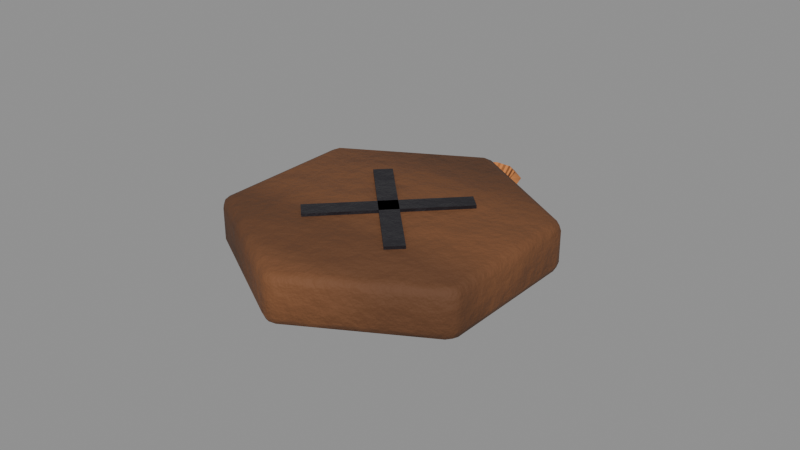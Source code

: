 # Source: story_c3_mark.blend  (saved by Blender 5.0.119; exported with 4.5.12 LTS)
import bpy
from mathutils import Matrix  # noqa: F401  (used for matrix-valued properties, if any)

bpy.ops.wm.read_factory_settings(use_empty=True)
scene = bpy.context.scene
scene.name = 'story_c3_mark'

# ---- collections
col_story_c3_mark = bpy.data.collections.new('story_c3_mark'); scene.collection.children.link(col_story_c3_mark)

# ---- materials (node trees are filled in below, after node groups)
mat_wood = bpy.data.materials.new('Wood')
mat_blackpaint = bpy.data.materials.new('BlackPaint')
mat_rope = bpy.data.materials.new('Rope')

# ---- material node trees
mat_wood.use_nodes = True; mat_wood.node_tree.nodes.clear()
_N = mat_wood.node_tree.nodes; _L = mat_wood.node_tree.links
n0 = _N.new('ShaderNodeBsdfPrincipled'); n0.name = 'Principled BSDF'; n0.location = (-200, 100)
n0.inputs[2].default_value = 0.8
n1 = _N.new('ShaderNodeOutputMaterial'); n1.name = 'Material Output'; n1.location = (200, 100)
n2 = _N.new('ShaderNodeTexCoord'); n2.name = 'Texture Coordinate'; n2.location = (0, 0)
n3 = _N.new('ShaderNodeMapping'); n3.name = 'Mapping'; n3.location = (0, 0)
n4 = _N.new('ShaderNodeTexNoise'); n4.name = 'Noise Texture'; n4.location = (0, 0)
n4.width = 145
n4.inputs[2].default_value = 2.2
n4.inputs[3].default_value = 3.0
n5 = _N.new('ShaderNodeValToRGB'); n5.name = 'Color Ramp'; n5.location = (0, 0)
while len(n5.color_ramp.elements) > 1: n5.color_ramp.elements.remove(n5.color_ramp.elements[-1])
n5.color_ramp.elements[0].position = 0.3; n5.color_ramp.elements[0].color = (0.1485, 0.05663, 0.01968, 1.0)
_e = n5.color_ramp.elements.new(0.5); _e.color = (0.1746, 0.06663, 0.02315, 1.0)
_e = n5.color_ramp.elements.new(0.72); _e.color = (0.2166, 0.08262, 0.02871, 1.0)
n6 = _N.new('ShaderNodeTexCoord'); n6.name = 'Texture Coordinate.001'; n6.location = (0, 0)
n7 = _N.new('ShaderNodeMapping'); n7.name = 'Mapping.001'; n7.location = (0, 0)
n7.inputs[3].default_value = (0.15, 1.0, 1.0)
n8 = _N.new('ShaderNodeTexWave'); n8.name = 'Wave Texture'; n8.location = (0, 0)
n8.width = 160
n8.wave_type = 'RINGS'
n8.inputs[1].default_value = 4.0
n8.inputs[2].default_value = 6.0
n8.inputs[3].default_value = 3.0
n9 = _N.new('ShaderNodeValToRGB'); n9.name = 'Color Ramp.001'; n9.location = (0, 0)
while len(n9.color_ramp.elements) > 1: n9.color_ramp.elements.remove(n9.color_ramp.elements[-1])
n9.color_ramp.elements[0].position = 0.2; n9.color_ramp.elements[0].color = (1.0, 1.0, 1.0, 1.0)
_e = n9.color_ramp.elements.new(0.85); _e.color = (0.65, 0.65, 0.65, 1.0)
n10 = _N.new('ShaderNodeMix'); n10.name = 'Mix'; n10.location = (0, 0)
n10.data_type = 'RGBA'
n10.blend_type = 'MULTIPLY'
n10.inputs[0].default_value = 1.0
n11 = _N.new('ShaderNodeSeparateXYZ'); n11.name = 'Separate XYZ'; n11.location = (0, 0)
n12 = _N.new('ShaderNodeMath'); n12.name = 'Math'; n12.location = (0, 0)
n12.operation = 'SUBTRACT'
n12.use_clamp = True
n12.inputs[0].default_value = 0.45
n13 = _N.new('ShaderNodeTexNoise'); n13.name = 'Noise Texture.001'; n13.location = (0, 0)
n13.width = 145
n13.inputs[3].default_value = 5.0
n13.inputs[4].default_value = 0.6
n14 = _N.new('ShaderNodeMath'); n14.name = 'Math.001'; n14.location = (0, 0)
n14.operation = 'MULTIPLY'
n14.inputs[1].default_value = 1.2
n15 = _N.new('ShaderNodeMath'); n15.name = 'Math.002'; n15.location = (0, 0)
n15.operation = 'MULTIPLY'
n16 = _N.new('ShaderNodeMath'); n16.name = 'Math.003'; n16.location = (0, 0)
n17 = _N.new('ShaderNodeMath'); n17.name = 'Math.004'; n17.location = (0, 0)
n17.operation = 'MULTIPLY'
n17.use_clamp = True
n17.inputs[1].default_value = 0.35
n18 = _N.new('ShaderNodeValToRGB'); n18.name = 'Color Ramp.002'; n18.location = (0, 0)
while len(n18.color_ramp.elements) > 1: n18.color_ramp.elements.remove(n18.color_ramp.elements[-1])
n18.color_ramp.elements[0].position = 0.45; n18.color_ramp.elements[0].color = (0.0, 0.0, 0.0, 1.0)
_e = n18.color_ramp.elements.new(0.95); _e.color = (0.85, 0.85, 0.85, 1.0)
n19 = _N.new('ShaderNodeMix'); n19.name = 'Mix.001'; n19.location = (0, 0)
n19.data_type = 'RGBA'
n19.inputs[7].default_value = (0.4793, 0.2961, 0.15, 1.0)
n20 = _N.new('ShaderNodeTexNoise'); n20.name = 'Noise Texture.002'; n20.location = (0, 0)
n20.width = 145
n20.inputs[2].default_value = 30.0
n20.inputs[3].default_value = 6.0
n20.inputs[4].default_value = 0.6
n21 = _N.new('ShaderNodeBump'); n21.name = 'Bump'; n21.location = (0, 0)
n21.inputs[0].default_value = 0.25
n21.inputs[1].default_value = 0.02
_L.new(n0.outputs[0], n1.inputs[0])
_L.new(n2.outputs[3], n3.inputs[0])
_L.new(n3.outputs[0], n4.inputs[0])
_L.new(n4.outputs[0], n5.inputs[0])
_L.new(n6.outputs[3], n7.inputs[0])
_L.new(n7.outputs[0], n8.inputs[0])
_L.new(n8.outputs[1], n9.inputs[0])
_L.new(n5.outputs[0], n10.inputs[6])
_L.new(n9.outputs[0], n10.inputs[7])
_L.new(n2.outputs[3], n11.inputs[0])
_L.new(n11.outputs[2], n12.inputs[1])
_L.new(n3.outputs[0], n13.inputs[0])
_L.new(n12.outputs[0], n14.inputs[0])
_L.new(n13.outputs[0], n15.inputs[0])
_L.new(n14.outputs[0], n16.inputs[0])
_L.new(n15.outputs[0], n16.inputs[1])
_L.new(n16.outputs[0], n17.inputs[0])
_L.new(n17.outputs[0], n18.inputs[0])
_L.new(n18.outputs[0], n19.inputs[0])
_L.new(n10.outputs[2], n19.inputs[6])
_L.new(n19.outputs[2], n0.inputs[0])
_L.new(n3.outputs[0], n20.inputs[0])
_L.new(n20.outputs[0], n21.inputs[3])
_L.new(n21.outputs[0], n0.inputs[5])
n1.is_active_output = True
mat_blackpaint.use_nodes = True; mat_blackpaint.node_tree.nodes.clear()
_N = mat_blackpaint.node_tree.nodes; _L = mat_blackpaint.node_tree.links
n0 = _N.new('ShaderNodeBsdfPrincipled'); n0.name = 'Principled BSDF'; n0.location = (-200, 100)
n0.inputs[1].default_value = 0.2
n0.inputs[2].default_value = 0.45
n1 = _N.new('ShaderNodeOutputMaterial'); n1.name = 'Material Output'; n1.location = (200, 100)
n2 = _N.new('ShaderNodeTexCoord'); n2.name = 'Texture Coordinate'; n2.location = (0, 0)
n3 = _N.new('ShaderNodeMapping'); n3.name = 'Mapping'; n3.location = (0, 0)
n4 = _N.new('ShaderNodeTexNoise'); n4.name = 'Noise Texture'; n4.location = (0, 0)
n4.width = 145
n4.inputs[2].default_value = 2.2
n4.inputs[3].default_value = 3.0
n5 = _N.new('ShaderNodeValToRGB'); n5.name = 'Color Ramp'; n5.location = (0, 0)
while len(n5.color_ramp.elements) > 1: n5.color_ramp.elements.remove(n5.color_ramp.elements[-1])
n5.color_ramp.elements[0].position = 0.3; n5.color_ramp.elements[0].color = (0.01429, 0.01293, 0.01725, 1.0)
_e = n5.color_ramp.elements.new(0.5); _e.color = (0.01681, 0.01521, 0.02029, 1.0)
_e = n5.color_ramp.elements.new(0.72); _e.color = (0.02084, 0.01886, 0.02516, 1.0)
n6 = _N.new('ShaderNodeTexNoise'); n6.name = 'Noise Texture.001'; n6.location = (0, 0)
n6.width = 145
n6.inputs[2].default_value = 9.0
n6.inputs[3].default_value = 6.0
n6.inputs[4].default_value = 0.7
n6.inputs[8].default_value = 0.3
n7 = _N.new('ShaderNodeValToRGB'); n7.name = 'Color Ramp.001'; n7.location = (0, 0)
while len(n7.color_ramp.elements) > 1: n7.color_ramp.elements.remove(n7.color_ramp.elements[-1])
n7.color_ramp.elements[0].position = 0.645; n7.color_ramp.elements[0].color = (0.0, 0.0, 0.0, 1.0)
_e = n7.color_ramp.elements.new(0.665); _e.color = (1.0, 1.0, 1.0, 1.0)
n8 = _N.new('ShaderNodeMix'); n8.name = 'Mix'; n8.location = (0, 0)
n8.data_type = 'RGBA'
n8.inputs[7].default_value = (0.07819, 0.0648, 0.05448, 1.0)
n9 = _N.new('ShaderNodeSeparateXYZ'); n9.name = 'Separate XYZ'; n9.location = (0, 0)
n10 = _N.new('ShaderNodeMath'); n10.name = 'Math'; n10.location = (0, 0)
n10.operation = 'SUBTRACT'
n10.use_clamp = True
n10.inputs[0].default_value = 0.45
n11 = _N.new('ShaderNodeTexNoise'); n11.name = 'Noise Texture.002'; n11.location = (0, 0)
n11.width = 145
n11.inputs[3].default_value = 5.0
n11.inputs[4].default_value = 0.6
n12 = _N.new('ShaderNodeMath'); n12.name = 'Math.001'; n12.location = (0, 0)
n12.operation = 'MULTIPLY'
n12.inputs[1].default_value = 1.2
n13 = _N.new('ShaderNodeMath'); n13.name = 'Math.002'; n13.location = (0, 0)
n13.operation = 'MULTIPLY'
n14 = _N.new('ShaderNodeMath'); n14.name = 'Math.003'; n14.location = (0, 0)
n15 = _N.new('ShaderNodeMath'); n15.name = 'Math.004'; n15.location = (0, 0)
n15.operation = 'MULTIPLY'
n15.use_clamp = True
n15.inputs[1].default_value = 0.4
n16 = _N.new('ShaderNodeValToRGB'); n16.name = 'Color Ramp.002'; n16.location = (0, 0)
while len(n16.color_ramp.elements) > 1: n16.color_ramp.elements.remove(n16.color_ramp.elements[-1])
n16.color_ramp.elements[0].position = 0.45; n16.color_ramp.elements[0].color = (0.0, 0.0, 0.0, 1.0)
_e = n16.color_ramp.elements.new(0.95); _e.color = (0.85, 0.85, 0.85, 1.0)
n17 = _N.new('ShaderNodeMix'); n17.name = 'Mix.001'; n17.location = (0, 0)
n17.data_type = 'RGBA'
n17.inputs[7].default_value = (0.4793, 0.2961, 0.15, 1.0)
n18 = _N.new('ShaderNodeTexNoise'); n18.name = 'Noise Texture.003'; n18.location = (0, 0)
n18.width = 145
n18.inputs[2].default_value = 30.0
n18.inputs[3].default_value = 6.0
n18.inputs[4].default_value = 0.6
n19 = _N.new('ShaderNodeBump'); n19.name = 'Bump'; n19.location = (0, 0)
n19.inputs[0].default_value = 0.25
n19.inputs[1].default_value = 0.02
_L.new(n0.outputs[0], n1.inputs[0])
_L.new(n2.outputs[3], n3.inputs[0])
_L.new(n3.outputs[0], n4.inputs[0])
_L.new(n4.outputs[0], n5.inputs[0])
_L.new(n3.outputs[0], n6.inputs[0])
_L.new(n6.outputs[0], n7.inputs[0])
_L.new(n7.outputs[0], n8.inputs[0])
_L.new(n5.outputs[0], n8.inputs[6])
_L.new(n2.outputs[3], n9.inputs[0])
_L.new(n9.outputs[2], n10.inputs[1])
_L.new(n3.outputs[0], n11.inputs[0])
_L.new(n10.outputs[0], n12.inputs[0])
_L.new(n11.outputs[0], n13.inputs[0])
_L.new(n12.outputs[0], n14.inputs[0])
_L.new(n13.outputs[0], n14.inputs[1])
_L.new(n14.outputs[0], n15.inputs[0])
_L.new(n15.outputs[0], n16.inputs[0])
_L.new(n16.outputs[0], n17.inputs[0])
_L.new(n8.outputs[2], n17.inputs[6])
_L.new(n17.outputs[2], n0.inputs[0])
_L.new(n3.outputs[0], n18.inputs[0])
_L.new(n18.outputs[0], n19.inputs[3])
_L.new(n19.outputs[0], n0.inputs[5])
n1.is_active_output = True
mat_rope.use_nodes = True; mat_rope.node_tree.nodes.clear()
_N = mat_rope.node_tree.nodes; _L = mat_rope.node_tree.links
n0 = _N.new('ShaderNodeBsdfPrincipled'); n0.name = 'Principled BSDF'; n0.location = (-200, 100)
n0.inputs[2].default_value = 0.95
n1 = _N.new('ShaderNodeOutputMaterial'); n1.name = 'Material Output'; n1.location = (200, 100)
n2 = _N.new('ShaderNodeTexCoord'); n2.name = 'Texture Coordinate'; n2.location = (0, 0)
n3 = _N.new('ShaderNodeMapping'); n3.name = 'Mapping'; n3.location = (0, 0)
n4 = _N.new('ShaderNodeTexWave'); n4.name = 'Wave Texture'; n4.location = (0, 0)
n4.width = 160
n4.inputs[1].default_value = 160.0
n5 = _N.new('ShaderNodeTexNoise'); n5.name = 'Noise Texture'; n5.location = (0, 0)
n5.width = 145
n5.inputs[2].default_value = 3.0
n5.inputs[3].default_value = 4.0
n5.inputs[4].default_value = 0.6
n6 = _N.new('ShaderNodeValToRGB'); n6.name = 'Color Ramp'; n6.location = (0, 0)
while len(n6.color_ramp.elements) > 1: n6.color_ramp.elements.remove(n6.color_ramp.elements[-1])
n6.color_ramp.elements[0].position = 0.3; n6.color_ramp.elements[0].color = (0.4969, 0.15, 0.03689, 1.0)
_e = n6.color_ramp.elements.new(0.7); _e.color = (0.7454, 0.3231, 0.09759, 1.0)
n7 = _N.new('ShaderNodeSeparateXYZ'); n7.name = 'Separate XYZ'; n7.location = (0, 0)
n8 = _N.new('ShaderNodeMath'); n8.name = 'Math'; n8.location = (0, 0)
n8.operation = 'SUBTRACT'
n8.use_clamp = True
n9 = _N.new('ShaderNodeTexNoise'); n9.name = 'Noise Texture.001'; n9.location = (0, 0)
n9.width = 145
n9.inputs[3].default_value = 5.0
n9.inputs[4].default_value = 0.6
n10 = _N.new('ShaderNodeMath'); n10.name = 'Math.001'; n10.location = (0, 0)
n10.operation = 'MULTIPLY'
n10.inputs[1].default_value = 0.4
n11 = _N.new('ShaderNodeMath'); n11.name = 'Math.002'; n11.location = (0, 0)
n12 = _N.new('ShaderNodeMath'); n12.name = 'Math.003'; n12.location = (0, 0)
n12.operation = 'MULTIPLY'
n12.use_clamp = True
n12.inputs[1].default_value = 0.2
n13 = _N.new('ShaderNodeValToRGB'); n13.name = 'Color Ramp.001'; n13.location = (0, 0)
while len(n13.color_ramp.elements) > 1: n13.color_ramp.elements.remove(n13.color_ramp.elements[-1])
n13.color_ramp.elements[0].position = 0.4; n13.color_ramp.elements[0].color = (0.0, 0.0, 0.0, 1.0)
_e = n13.color_ramp.elements.new(0.9); _e.color = (0.8, 0.8, 0.8, 1.0)
n14 = _N.new('ShaderNodeMix'); n14.name = 'Mix'; n14.location = (0, 0)
n14.data_type = 'RGBA'
n14.inputs[7].default_value = (0.4793, 0.2961, 0.15, 1.0)
n15 = _N.new('ShaderNodeBump'); n15.name = 'Bump'; n15.location = (0, 0)
n15.inputs[0].default_value = 0.4
n15.inputs[1].default_value = 0.02
_L.new(n0.outputs[0], n1.inputs[0])
_L.new(n2.outputs[3], n3.inputs[0])
_L.new(n3.outputs[0], n4.inputs[0])
_L.new(n3.outputs[0], n5.inputs[0])
_L.new(n5.outputs[0], n6.inputs[0])
_L.new(n2.outputs[3], n7.inputs[0])
_L.new(n7.outputs[2], n8.inputs[1])
_L.new(n3.outputs[0], n9.inputs[0])
_L.new(n9.outputs[0], n10.inputs[0])
_L.new(n8.outputs[0], n11.inputs[0])
_L.new(n10.outputs[0], n11.inputs[1])
_L.new(n11.outputs[0], n12.inputs[0])
_L.new(n12.outputs[0], n13.inputs[0])
_L.new(n13.outputs[0], n14.inputs[0])
_L.new(n6.outputs[0], n14.inputs[6])
_L.new(n14.outputs[2], n0.inputs[0])
_L.new(n4.outputs[1], n15.inputs[3])
_L.new(n15.outputs[0], n0.inputs[5])
n1.is_active_output = True

# ---- meshes
me_story_c3_mark_body = bpy.data.meshes.new('story_c3_mark_body')
me_story_c3_mark_body.from_pydata([(0.002598, 0.0485, 0.003), (2.328e-10, 0.04654, 0.0), (-0.002598, 0.0485, 0.003), (0.001837, 0.04783, 0.0008787), (0.0, 0.04863, 0.001268), (-2.328e-10, 0.04922, 0.003), (-0.001837, 0.04783, 0.0008787), (-2.328e-10, 0.04654, 0.016), (-0.002598, 0.0485, 0.013), (0.002598, 0.0485, 0.013), (-0.001837, 0.04783, 0.01512), (0.0, 0.04863, 0.01473), (2.328e-10, 0.04922, 0.013), (0.001837, 0.04783, 0.01512), (-0.0403, 0.02327, 0.0), (-0.0407, 0.0265, 0.003), (-0.0433, 0.022, 0.003), (-0.0405, 0.02551, 0.0008787), (-0.04212, 0.02432, 0.001268), (-0.04262, 0.02461, 0.003), (-0.04234, 0.02232, 0.0008787), (-0.0403, 0.02327, 0.016), (-0.0433, 0.022, 0.013), (-0.0407, 0.0265, 0.013), (-0.04234, 0.02232, 0.01512), (-0.04212, 0.02432, 0.01473), (-0.04262, 0.02461, 0.013), (-0.0405, 0.02551, 0.01512), (-0.0403, -0.02327, 0.0), (-0.0433, -0.022, 0.003), (-0.0407, -0.0265, 0.003), (-0.04234, -0.02232, 0.0008787), (-0.04212, -0.02432, 0.001268), (-0.04262, -0.02461, 0.003), (-0.0405, -0.02551, 0.0008787), (-0.0403, -0.02327, 0.016), (-0.0407, -0.0265, 0.013), (-0.0433, -0.022, 0.013), (-0.0405, -0.02551, 0.01512), (-0.04212, -0.02432, 0.01473), (-0.04262, -0.02461, 0.013), (-0.04234, -0.02232, 0.01512), (-2.328e-10, -0.04654, 0.0), (-0.002598, -0.0485, 0.003), (0.002598, -0.0485, 0.003), (-0.001837, -0.04783, 0.0008787), (0.0, -0.04863, 0.001268), (2.328e-10, -0.04922, 0.003), (0.001837, -0.04783, 0.0008787), (2.328e-10, -0.04654, 0.016), (0.002598, -0.0485, 0.013), (-0.002598, -0.0485, 0.013), (0.001837, -0.04783, 0.01512), (0.0, -0.04863, 0.01473), (-2.328e-10, -0.04922, 0.013), (-0.001837, -0.04783, 0.01512), (0.0403, -0.02327, 0.0), (0.0407, -0.0265, 0.003), (0.0433, -0.022, 0.003), (0.0405, -0.02551, 0.0008787), (0.04212, -0.02432, 0.001268), (0.04262, -0.02461, 0.003), (0.04234, -0.02232, 0.0008787), (0.0403, -0.02327, 0.016), (0.0433, -0.022, 0.013), (0.0407, -0.0265, 0.013), (0.04234, -0.02232, 0.01512), (0.04212, -0.02432, 0.01473), (0.04262, -0.02461, 0.013), (0.0405, -0.02551, 0.01512), (0.0403, 0.02327, 0.0), (0.0433, 0.022, 0.003), (0.0407, 0.0265, 0.003), (0.04234, 0.02232, 0.0008787), (0.04212, 0.02432, 0.001268), (0.04262, 0.02461, 0.003), (0.0405, 0.02551, 0.0008787), (0.0403, 0.02327, 0.016), (0.0407, 0.0265, 0.013), (0.0433, 0.022, 0.013), (0.0405, 0.02551, 0.01512), (0.04212, 0.02432, 0.01473), (0.04262, 0.02461, 0.013), (0.04234, 0.02232, 0.01512), (0.01527, -0.02002, 0.016), (0.01527, -0.02002, 0.017), (0.01957, -0.01584, 0.016), (0.01957, -0.01584, 0.017), (-0.01957, 0.01584, 0.016), (-0.01957, 0.01584, 0.017), (-0.01527, 0.02002, 0.016), (-0.01527, 0.02002, 0.017), (0.01957, 0.01584, 0.016), (0.01957, 0.01584, 0.017), (0.01527, 0.02002, 0.016), (0.01527, 0.02002, 0.017), (-0.01527, -0.02002, 0.016), (-0.01527, -0.02002, 0.017), (-0.01957, -0.01584, 0.016), (-0.01957, -0.01584, 0.017), (-0.01, 0.05, 0.008), (0.00809, 0.05588, 0.008), (0.00309, 0.04049, 0.008), (-0.008, 0.05, 0.01), (-0.006472, 0.0547, 0.01), (-0.002472, 0.05761, 0.01), (0.002472, 0.05761, 0.01), (0.006472, 0.0547, 0.01), (0.008, 0.05, 0.01), (0.006472, 0.0453, 0.01), (0.002472, 0.04239, 0.01), (-0.002472, 0.04239, 0.01), (-0.006472, 0.0453, 0.01), (-0.006, 0.05, 0.008), (-0.004854, 0.05353, 0.008), (-0.001854, 0.05571, 0.008), (0.001854, 0.05571, 0.008), (0.004854, 0.05353, 0.008), (0.006, 0.05, 0.008), (0.004854, 0.04647, 0.008), (0.001854, 0.04429, 0.008), (-0.001854, 0.04429, 0.008), (-0.004854, 0.04647, 0.008), (-0.008, 0.05, 0.006), (-0.006472, 0.0547, 0.006), (-0.002472, 0.05761, 0.006), (0.002472, 0.05761, 0.006), (0.006472, 0.0547, 0.006), (0.008, 0.05, 0.006), (0.006472, 0.0453, 0.006), (0.002472, 0.04239, 0.006), (-0.002472, 0.04239, 0.006), (-0.006472, 0.0453, 0.006), (-0.00809, 0.05588, 0.008), (-0.00309, 0.05951, 0.008), (0.00309, 0.05951, 0.008), (0.01, 0.05, 0.008), (0.00809, 0.04412, 0.008), (-0.00309, 0.04049, 0.008), (-0.00809, 0.04412, 0.008)], [], [(21, 27, 25, 24), (8, 10, 11, 12), (22, 24, 25, 26), (7, 13, 11, 10), (15, 17, 18, 19), (2, 5, 4, 6), (14, 20, 18, 17), (0, 3, 4, 5), (1, 6, 4, 3), (16, 19, 18, 20), (9, 12, 11, 13), (23, 26, 25, 27), (28, 34, 32, 31), (29, 31, 32, 33), (30, 33, 32, 34), (35, 41, 39, 38), (36, 38, 39, 40), (37, 40, 39, 41), (42, 48, 46, 45), (43, 45, 46, 47), (44, 47, 46, 48), (49, 55, 53, 52), (50, 52, 53, 54), (51, 54, 53, 55), (56, 62, 60, 59), (57, 59, 60, 61), (58, 61, 60, 62), (63, 69, 67, 66), (64, 66, 67, 68), (65, 68, 67, 69), (70, 76, 74, 73), (71, 73, 74, 75), (72, 75, 74, 76), (77, 83, 81, 80), (78, 80, 81, 82), (79, 82, 81, 83), (2, 6, 17, 15), (6, 1, 14, 17), (23, 27, 10, 8), (27, 21, 7, 10), (0, 5, 12, 9), (5, 2, 8, 12), (22, 26, 19, 16), (26, 23, 15, 19), (16, 20, 31, 29), (20, 14, 28, 31), (37, 41, 24, 22), (41, 35, 21, 24), (36, 40, 33, 30), (40, 37, 29, 33), (30, 34, 45, 43), (34, 28, 42, 45), (51, 55, 38, 36), (55, 49, 35, 38), (50, 54, 47, 44), (54, 51, 43, 47), (44, 48, 59, 57), (48, 42, 56, 59), (65, 69, 52, 50), (69, 63, 49, 52), (64, 68, 61, 58), (68, 65, 57, 61), (58, 62, 73, 71), (62, 56, 70, 73), (79, 83, 66, 64), (83, 77, 63, 66), (78, 82, 75, 72), (82, 79, 71, 75), (72, 76, 3, 0), (76, 70, 1, 3), (9, 13, 80, 78), (13, 7, 77, 80), (1, 70, 56, 42, 28, 14), (2, 15, 23, 8), (72, 0, 9, 78), (21, 35, 49, 63, 77, 7), (16, 29, 37, 22), (30, 43, 51, 36), (44, 57, 65, 50), (58, 71, 79, 64), (84, 86, 87, 85), (86, 90, 91, 87), (90, 88, 89, 91), (88, 84, 85, 89), (86, 84, 88, 90), (91, 89, 85, 87), (92, 94, 95, 93), (94, 98, 99, 95), (98, 96, 97, 99), (96, 92, 93, 97), (94, 92, 96, 98), (99, 97, 93, 95), (100, 103, 104, 133), (133, 104, 105, 134), (134, 105, 106, 135), (135, 106, 107, 101), (101, 107, 108, 136), (136, 108, 109, 137), (137, 109, 110, 102), (102, 110, 111, 138), (138, 111, 112, 139), (139, 112, 103, 100), (103, 113, 114, 104), (104, 114, 115, 105), (105, 115, 116, 106), (106, 116, 117, 107), (107, 117, 118, 108), (108, 118, 119, 109), (109, 119, 120, 110), (110, 120, 121, 111), (111, 121, 122, 112), (112, 122, 113, 103), (113, 123, 124, 114), (114, 124, 125, 115), (115, 125, 126, 116), (116, 126, 127, 117), (117, 127, 128, 118), (118, 128, 129, 119), (119, 129, 130, 120), (120, 130, 131, 121), (121, 131, 132, 122), (122, 132, 123, 113), (123, 100, 133, 124), (124, 133, 134, 125), (125, 134, 135, 126), (126, 135, 101, 127), (127, 101, 136, 128), (128, 136, 137, 129), (129, 137, 102, 130), (130, 102, 138, 131), (131, 138, 139, 132), (132, 139, 100, 123)])
me_story_c3_mark_body.polygons.foreach_set('use_smooth', [True] * 132)
me_story_c3_mark_body.polygons.foreach_set('material_index', [0, 0, 0, 0, 0, 0, 0, 0, 0, 0, 0, 0, 0, 0, 0, 0, 0, 0, 0, 0, 0, 0, 0, 0, 0, 0, 0, 0, 0, 0, 0, 0, 0, 0, 0, 0, 0, 0, 0, 0, 0, 0, 0, 0, 0, 0, 0, 0, 0, 0, 0, 0, 0, 0, 0, 0, 0, 0, 0, 0, 0, 0, 0, 0, 0, 0, 0, 0, 0, 0, 0, 0, 0, 0, 0, 0, 0, 0, 0, 0, 1, 1, 1, 1, 1, 1, 1, 1, 1, 1, 1, 1, 2, 2, 2, 2, 2, 2, 2, 2, 2, 2, 2, 2, 2, 2, 2, 2, 2, 2, 2, 2, 2, 2, 2, 2, 2, 2, 2, 2, 2, 2, 2, 2, 2, 2, 2, 2, 2, 2, 2, 2])
_k = set([(84, 85), (84, 86), (84, 88), (85, 87), (85, 89), (86, 87), (86, 90), (87, 91), (88, 89), (88, 90), (89, 91), (90, 91), (92, 93), (92, 94), (92, 96), (93, 95), (93, 97), (94, 95), (94, 98), (95, 99), (96, 97), (96, 98), (97, 99), (98, 99), (100, 133), (100, 139), (101, 135), (101, 136), (102, 137), (102, 138), (103, 104), (103, 112), (104, 105), (105, 106), (106, 107), (107, 108), (108, 109), (109, 110), (110, 111), (111, 112), (113, 114), (113, 122), (114, 115), (115, 116), (116, 117), (117, 118), (118, 119), (119, 120), (120, 121), (121, 122), (123, 124), (123, 132), (124, 125), (125, 126), (126, 127), (127, 128), (128, 129), (129, 130), (130, 131), (131, 132), (133, 134), (134, 135), (136, 137), (138, 139)])
me_story_c3_mark_body.attributes.new('sharp_edge', 'BOOLEAN', 'EDGE').data.foreach_set('value', [ (min(e.vertices), max(e.vertices)) in _k for e in me_story_c3_mark_body.edges])
_uv = me_story_c3_mark_body.uv_layers.new(name='UVMap')
_uv.uv.foreach_set('vector', [0.01212, 0.3988, 0.01101, 0.4111, 0.002063, 0.4046, 0.0008389, 0.3935, 0.2541, 0.5551, 0.2423, 0.5535, 0.2445, 0.5426, 0.2541, 0.5408, 0.01258, 0.5536, 0.000839, 0.5534, 0.002993, 0.5432, 0.01258, 0.5408, 0.2352, 0.5275, 0.2453, 0.5347, 0.2352, 0.5391, 0.225, 0.5347, 0.3094, 0.7983, 0.3212, 0.8003, 0.319, 0.8114, 0.3094, 0.8129, 0.3094, 0.5551, 0.3094, 0.5408, 0.319, 0.5426, 0.3212, 0.5535, 0.9285, 0.3988, 0.9398, 0.3935, 0.9386, 0.4046, 0.9296, 0.4111, 0.1484, 0.9645, 0.1602, 0.9653, 0.158, 0.976, 0.1484, 0.9781, 0.7055, 0.5275, 0.7156, 0.5347, 0.7055, 0.5391, 0.6953, 0.5347, 0.06792, 0.5536, 0.06792, 0.5408, 0.07751, 0.5432, 0.07966, 0.5534, 0.09308, 0.9645, 0.09308, 0.9781, 0.08349, 0.976, 0.08134, 0.9653, 0.2541, 0.7983, 0.2541, 0.8129, 0.2445, 0.8114, 0.2423, 0.8003, 0.9285, 0.1412, 0.9296, 0.1288, 0.9386, 0.1354, 0.9398, 0.1465, 0.06792, 0.7874, 0.07966, 0.7906, 0.07751, 0.8015, 0.06792, 0.8023, 0.06792, 0.8153, 0.06792, 0.8023, 0.07751, 0.8015, 0.07966, 0.8103, 0.01212, 0.1412, 0.0008389, 0.1465, 0.002063, 0.1354, 0.01101, 0.1288, 0.01258, 0.8153, 0.0008389, 0.8103, 0.002993, 0.8015, 0.01258, 0.8023, 0.01258, 0.7874, 0.01258, 0.8023, 0.002993, 0.8015, 0.0008389, 0.7906, 0.7055, 0.01245, 0.6953, 0.005296, 0.7055, 0.0008389, 0.7156, 0.005296, 0.06792, 0.9913, 0.07966, 0.9889, 0.07751, 0.9961, 0.06792, 0.9992, 0.2289, 0.5628, 0.2289, 0.5493, 0.2385, 0.5513, 0.2407, 0.562, 0.2352, 0.01245, 0.225, 0.005296, 0.2352, 0.0008389, 0.2453, 0.005296, 0.1736, 0.5628, 0.1618, 0.562, 0.164, 0.5513, 0.1736, 0.5493, 0.01258, 0.9913, 0.01258, 0.9992, 0.002993, 0.9961, 0.0008389, 0.9889, 0.4824, 0.1412, 0.4712, 0.1465, 0.4724, 0.1354, 0.4813, 0.1288, 0.2289, 0.8025, 0.2407, 0.8052, 0.2385, 0.8163, 0.2289, 0.8174, 0.2289, 0.8296, 0.2289, 0.8174, 0.2385, 0.8163, 0.2407, 0.8244, 0.4582, 0.1412, 0.4593, 0.1288, 0.4683, 0.1354, 0.4695, 0.1465, 0.1736, 0.8296, 0.1618, 0.8244, 0.164, 0.8163, 0.1736, 0.8174, 0.1736, 0.8025, 0.1736, 0.8174, 0.164, 0.8163, 0.1618, 0.8052, 0.4824, 0.3988, 0.4813, 0.4111, 0.4724, 0.4046, 0.4712, 0.3935, 0.1484, 0.6977, 0.1602, 0.703, 0.158, 0.711, 0.1484, 0.7099, 0.1484, 0.7248, 0.1484, 0.7099, 0.158, 0.711, 0.1602, 0.7221, 0.4582, 0.3988, 0.4695, 0.3935, 0.4683, 0.4046, 0.4593, 0.4111, 0.09308, 0.7248, 0.08134, 0.7221, 0.08349, 0.711, 0.09308, 0.7099, 0.09308, 0.6977, 0.09308, 0.7099, 0.08349, 0.711, 0.08134, 0.703, 0.3094, 0.5551, 0.3212, 0.5535, 0.3212, 0.8003, 0.3094, 0.7983, 0.7156, 0.5347, 0.7055, 0.5275, 0.9285, 0.3988, 0.9296, 0.4111, 0.2541, 0.7983, 0.2423, 0.8003, 0.2423, 0.5535, 0.2541, 0.5551, 0.01101, 0.4111, 0.01212, 0.3988, 0.2352, 0.5275, 0.225, 0.5347, 0.1484, 0.9645, 0.1484, 0.9781, 0.09308, 0.9781, 0.09308, 0.9645, 0.3094, 0.5408, 0.3094, 0.5551, 0.2541, 0.5551, 0.2541, 0.5408, 0.01258, 0.5536, 0.01258, 0.5408, 0.06792, 0.5408, 0.06792, 0.5536, 0.2541, 0.8129, 0.2541, 0.7983, 0.3094, 0.7983, 0.3094, 0.8129, 0.06792, 0.5536, 0.07966, 0.5534, 0.07966, 0.7906, 0.06792, 0.7874, 0.9398, 0.3935, 0.9285, 0.3988, 0.9285, 0.1412, 0.9398, 0.1465, 0.01258, 0.7874, 0.0008389, 0.7906, 0.000839, 0.5534, 0.01258, 0.5536, 0.0008389, 0.1465, 0.01212, 0.1412, 0.01212, 0.3988, 0.0008389, 0.3935, 0.01258, 0.8153, 0.01258, 0.8023, 0.06792, 0.8023, 0.06792, 0.8153, 0.01258, 0.8023, 0.01258, 0.7874, 0.06792, 0.7874, 0.06792, 0.8023, 0.06792, 0.8153, 0.07966, 0.8103, 0.07966, 0.9889, 0.06792, 0.9913, 0.9296, 0.1288, 0.9285, 0.1412, 0.7055, 0.01245, 0.7156, 0.005296, 0.01258, 0.9913, 0.0008389, 0.9889, 0.0008389, 0.8103, 0.01258, 0.8153, 0.225, 0.005296, 0.2352, 0.01245, 0.01212, 0.1412, 0.01101, 0.1288, 0.1736, 0.5628, 0.1736, 0.5493, 0.2289, 0.5493, 0.2289, 0.5628, 0.1736, 0.5493, 0.1736, 0.5408, 0.2289, 0.5408, 0.2289, 0.5493, 0.2289, 0.5628, 0.2407, 0.562, 0.2407, 0.8052, 0.2289, 0.8025, 0.6953, 0.005296, 0.7055, 0.01245, 0.4824, 0.1412, 0.4813, 0.1288, 0.1736, 0.8025, 0.1618, 0.8052, 0.1618, 0.562, 0.1736, 0.5628, 0.4593, 0.1288, 0.4582, 0.1412, 0.2352, 0.01245, 0.2453, 0.005296, 0.1736, 0.8296, 0.1736, 0.8174, 0.2289, 0.8174, 0.2289, 0.8296, 0.1736, 0.8174, 0.1736, 0.8025, 0.2289, 0.8025, 0.2289, 0.8174, 0.1484, 0.5408, 0.1602, 0.5437, 0.1602, 0.703, 0.1484, 0.6977, 0.4712, 0.1465, 0.4824, 0.1412, 0.4824, 0.3988, 0.4712, 0.3935, 0.09308, 0.6977, 0.08134, 0.703, 0.08134, 0.5437, 0.09308, 0.5408, 0.4695, 0.3935, 0.4582, 0.3988, 0.4582, 0.1412, 0.4695, 0.1465, 0.09308, 0.7248, 0.09308, 0.7099, 0.1484, 0.7099, 0.1484, 0.7248, 0.09308, 0.7099, 0.09308, 0.6977, 0.1484, 0.6977, 0.1484, 0.7099, 0.1484, 0.7248, 0.1602, 0.7221, 0.1602, 0.9653, 0.1484, 0.9645, 0.4813, 0.4111, 0.4824, 0.3988, 0.7055, 0.5275, 0.6953, 0.5347, 0.09308, 0.9645, 0.08134, 0.9653, 0.08134, 0.7221, 0.09308, 0.7248, 0.2453, 0.5347, 0.2352, 0.5275, 0.4582, 0.3988, 0.4593, 0.4111, 0.7055, 0.5275, 0.4824, 0.3988, 0.4824, 0.1412, 0.7055, 0.01245, 0.9285, 0.1412, 0.9285, 0.3988, 0.3094, 0.5551, 0.3094, 0.7983, 0.2541, 0.7983, 0.2541, 0.5551, 0.1484, 0.7248, 0.1484, 0.9645, 0.09308, 0.9645, 0.09308, 0.7248, 0.01212, 0.3988, 0.01212, 0.1412, 0.2352, 0.01245, 0.4582, 0.1412, 0.4582, 0.3988, 0.2352, 0.5275, 0.06792, 0.5536, 0.06792, 0.7874, 0.01258, 0.7874, 0.01258, 0.5536, 0.06792, 0.8153, 0.06792, 0.9913, 0.01258, 0.9913, 0.01258, 0.8153, 0.2289, 0.5628, 0.2289, 0.8025, 0.1736, 0.8025, 0.1736, 0.5628, 0.1484, 0.5408, 0.1484, 0.6977, 0.09308, 0.6977, 0.09308, 0.5408, 0.9113, 0.5408, 0.9113, 0.574, 0.9058, 0.574, 0.9058, 0.5408, 0.4679, 0.5408, 0.4679, 0.8162, 0.4624, 0.8162, 0.4624, 0.5408, 0.9258, 0.5408, 0.9258, 0.5734, 0.9202, 0.5734, 0.9202, 0.5408, 0.6102, 0.5408, 0.6102, 0.7854, 0.6046, 0.7854, 0.6046, 0.5408, 0.3228, 0.5408, 0.356, 0.5408, 0.356, 0.8175, 0.3228, 0.8175, 0.3909, 0.8175, 0.3577, 0.8175, 0.3577, 0.5408, 0.3909, 0.5408, 0.9185, 0.5408, 0.9185, 0.574, 0.913, 0.574, 0.913, 0.5408, 0.4823, 0.5408, 0.4823, 0.8105, 0.4768, 0.8105, 0.4768, 0.5408, 0.933, 0.5408, 0.933, 0.5697, 0.9274, 0.5697, 0.9274, 0.5408, 0.4751, 0.5408, 0.4751, 0.8162, 0.4696, 0.8162, 0.4696, 0.5408, 0.4258, 0.8175, 0.3926, 0.8175, 0.3926, 0.5408, 0.4258, 0.5408, 0.4275, 0.5408, 0.4607, 0.5408, 0.4607, 0.8175, 0.4275, 0.8175, 0.5443, 0.5669, 0.5554, 0.5669, 0.5639, 0.5929, 0.5549, 0.5994, 0.7502, 0.575, 0.7391, 0.571, 0.7391, 0.5437, 0.7502, 0.5408, 0.5019, 0.5994, 0.493, 0.5929, 0.5014, 0.5669, 0.5125, 0.5669, 0.7978, 0.5749, 0.7867, 0.5708, 0.7867, 0.5435, 0.7978, 0.5408, 0.6194, 0.6047, 0.6119, 0.5966, 0.6252, 0.5726, 0.636, 0.5748, 0.636, 0.5748, 0.6252, 0.5726, 0.6219, 0.5455, 0.6319, 0.5408, 0.774, 0.5749, 0.7629, 0.5723, 0.7629, 0.545, 0.774, 0.5408, 0.6418, 0.5408, 0.6518, 0.5455, 0.6486, 0.5726, 0.6377, 0.5748, 0.6377, 0.5748, 0.6486, 0.5726, 0.6619, 0.5966, 0.6544, 0.6047, 0.7263, 0.575, 0.7153, 0.5713, 0.7153, 0.5439, 0.7263, 0.5408, 0.5554, 0.5669, 0.5665, 0.5669, 0.5728, 0.5864, 0.5639, 0.5929, 0.882, 0.5408, 0.8931, 0.5435, 0.8931, 0.564, 0.882, 0.5681, 0.493, 0.5929, 0.484, 0.5864, 0.4904, 0.5669, 0.5014, 0.5669, 0.5014, 0.5669, 0.4904, 0.5669, 0.484, 0.5473, 0.493, 0.5408, 0.8105, 0.5408, 0.8216, 0.5446, 0.8216, 0.5651, 0.8105, 0.5682, 0.6252, 0.5726, 0.6143, 0.5705, 0.6119, 0.5501, 0.6219, 0.5455, 0.8344, 0.5408, 0.8454, 0.5448, 0.8454, 0.5653, 0.8344, 0.5681, 0.6518, 0.5455, 0.6619, 0.5501, 0.6594, 0.5705, 0.6486, 0.5726, 0.8582, 0.5408, 0.8692, 0.545, 0.8692, 0.5655, 0.8582, 0.5681, 0.5639, 0.5408, 0.5728, 0.5473, 0.5665, 0.5669, 0.5554, 0.5669, 0.5808, 0.5669, 0.5919, 0.5669, 0.5834, 0.5929, 0.5745, 0.5864, 0.8931, 0.5435, 0.9041, 0.5408, 0.9041, 0.5681, 0.8931, 0.564, 0.5427, 0.5864, 0.5337, 0.5929, 0.5252, 0.5669, 0.5363, 0.5669, 0.5363, 0.5669, 0.5252, 0.5669, 0.5337, 0.5408, 0.5427, 0.5473, 0.8216, 0.5446, 0.8327, 0.5408, 0.8327, 0.5682, 0.8216, 0.5651, 0.7111, 0.5705, 0.7003, 0.5726, 0.7036, 0.5455, 0.7136, 0.5501, 0.8454, 0.5448, 0.8565, 0.5408, 0.8565, 0.5681, 0.8454, 0.5653, 0.6636, 0.5501, 0.6736, 0.5455, 0.6769, 0.5726, 0.666, 0.5705, 0.8692, 0.545, 0.8803, 0.5408, 0.8803, 0.5681, 0.8692, 0.5655, 0.5745, 0.5473, 0.5834, 0.5408, 0.5919, 0.5669, 0.5808, 0.5669, 0.5919, 0.5669, 0.603, 0.5669, 0.5924, 0.5994, 0.5834, 0.5929, 0.7612, 0.571, 0.7502, 0.575, 0.7502, 0.5408, 0.7612, 0.5437, 0.5337, 0.5929, 0.5247, 0.5994, 0.5142, 0.5669, 0.5252, 0.5669, 0.8089, 0.5708, 0.7978, 0.5749, 0.7978, 0.5408, 0.8089, 0.5435, 0.7136, 0.5966, 0.7061, 0.6047, 0.6894, 0.5748, 0.7003, 0.5726, 0.7003, 0.5726, 0.6894, 0.5748, 0.6935, 0.5408, 0.7036, 0.5455, 0.785, 0.5723, 0.774, 0.5749, 0.774, 0.5408, 0.785, 0.545, 0.6736, 0.5455, 0.6836, 0.5408, 0.6877, 0.5748, 0.6769, 0.5726, 0.6769, 0.5726, 0.6877, 0.5748, 0.6711, 0.6047, 0.6636, 0.5966, 0.7374, 0.5713, 0.7263, 0.575, 0.7263, 0.5408, 0.7374, 0.5439])
me_story_c3_mark_body.materials.append(mat_wood)
me_story_c3_mark_body.materials.append(mat_blackpaint)
me_story_c3_mark_body.materials.append(mat_rope)
me_story_c3_mark_body.update()

# ---- objects
ob_story_c3_mark = bpy.data.objects.new('story_c3_mark', None)
ob_story_c3_mark_body = bpy.data.objects.new('story_c3_mark_body', me_story_c3_mark_body)

# ---- transforms, parenting, visibility, modifiers, constraints
ob_story_c3_mark.location = (0.0, 0.0, 0.0)
ob_story_c3_mark.empty_display_size = 0.25
ob_story_c3_mark_body.parent = ob_story_c3_mark
ob_story_c3_mark_body.location = (-0.0, 0.0, 0.0)

# ---- collection membership
col_story_c3_mark.objects.link(ob_story_c3_mark)
col_story_c3_mark.objects.link(ob_story_c3_mark_body)

# ---- scene / render settings (as saved in the file)
scene.frame_start = 1; scene.frame_end = 250; scene.frame_set(1)
scene.render.engine = 'BLENDER_EEVEE_NEXT'
scene.render.image_settings.exr_codec = 'NONE'
scene.render.use_bake_clear = False
scene.render.bake_margin = 0
scene.render.bake_bias = 0.0
scene.render.bake_samples = 0
scene.render.simplify_subdivision_render = 0
scene.render.simplify_child_particles_render = 0.0
scene.eevee.use_volume_custom_range = False
scene.eevee.gtao_distance = 0.0
scene.eevee.use_fast_gi = False
scene.view_settings.white_balance_temperature = 0.0
scene.view_settings.white_balance_tint = 0.0
scene.view_settings.white_balance_whitepoint = (2.97, 0.5193, -0.0414)
bpy.context.view_layer.update()

# ---- added for rendering (the .blend has no active camera and no usable light): camera, sun + grey world if the file has none
cam_auto = bpy.data.cameras.new('AutoCamera')
cam_auto.lens = 50.0
cam_auto.sensor_width = 36.0
cam_auto.clip_end = 1000.0
ob_auto_camera = bpy.data.objects.new('AutoCamera', cam_auto)
scene.collection.objects.link(ob_auto_camera)
ob_auto_camera.location = (0.185045, -0.216907, 0.156536)
ob_auto_camera.rotation_euler = (1.09748, -7.21219e-08, 0.694738)
scene.camera = ob_auto_camera
light_auto_sun = bpy.data.lights.new('AutoSun', 'SUN')
light_auto_sun.energy = 3.0
light_auto_sun.angle = 0.0523599
ob_auto_sun = bpy.data.objects.new('AutoSun', light_auto_sun)
scene.collection.objects.link(ob_auto_sun)
ob_auto_sun.rotation_euler = (0.872665, 0.174533, 0.523599)
if scene.world is None:
    world_auto = bpy.data.worlds.new('AutoWorld')
    world_auto.color = (0.3, 0.3, 0.3)
    scene.world = world_auto
bpy.context.view_layer.update()
